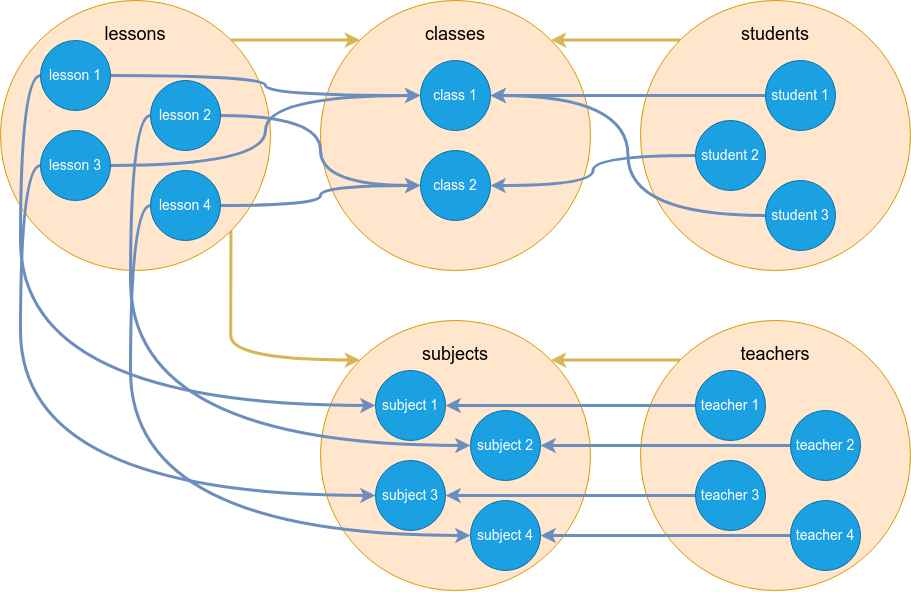

The diagram above was exported from draw.io. Its source (the exported page's mxGraphModel, read from the mxfile embedded in the PNG):
<mxGraphModel dx="1155" dy="693" grid="1" gridSize="10" guides="1" tooltips="1" connect="1" arrows="1" fold="1" page="1" pageScale="1" pageWidth="827" pageHeight="1169" math="0" shadow="0">
  <root>
    <mxCell id="0" />
    <mxCell id="1" parent="0" />
    <mxCell id="8GRvN3ghTMnqHw6s4eKS-7" value="&lt;font style=&quot;font-size: 18px;&quot;&gt;subjects&lt;/font&gt;&lt;div&gt;&lt;font style=&quot;font-size: 18px;&quot;&gt;&lt;br&gt;&lt;/font&gt;&lt;/div&gt;&lt;div&gt;&lt;font style=&quot;font-size: 18px;&quot;&gt;&lt;br&gt;&lt;/font&gt;&lt;/div&gt;&lt;div&gt;&lt;font style=&quot;font-size: 18px;&quot;&gt;&lt;br&gt;&lt;/font&gt;&lt;/div&gt;&lt;div&gt;&lt;font style=&quot;font-size: 18px;&quot;&gt;&lt;br&gt;&lt;/font&gt;&lt;/div&gt;&lt;div&gt;&lt;br&gt;&lt;/div&gt;&lt;div&gt;&lt;font style=&quot;font-size: 18px;&quot;&gt;&lt;br&gt;&lt;/font&gt;&lt;/div&gt;&lt;div&gt;&lt;font style=&quot;font-size: 18px;&quot;&gt;&lt;br&gt;&lt;/font&gt;&lt;/div&gt;&lt;div&gt;&lt;font style=&quot;font-size: 18px;&quot;&gt;&lt;br&gt;&lt;/font&gt;&lt;/div&gt;&lt;div&gt;&lt;font style=&quot;font-size: 18px;&quot;&gt;&lt;br&gt;&lt;/font&gt;&lt;/div&gt;&lt;div&gt;&lt;br&gt;&lt;/div&gt;" style="ellipse;whiteSpace=wrap;html=1;aspect=fixed;fillColor=#ffe6cc;strokeColor=#d79b00;" vertex="1" parent="1">
      <mxGeometry x="400" y="470" width="270" height="270" as="geometry" />
    </mxCell>
    <mxCell id="8GRvN3ghTMnqHw6s4eKS-6" value="&lt;font style=&quot;font-size: 18px;&quot;&gt;classes&lt;/font&gt;&lt;div&gt;&lt;font style=&quot;font-size: 18px;&quot;&gt;&lt;br&gt;&lt;/font&gt;&lt;/div&gt;&lt;div&gt;&lt;font style=&quot;font-size: 18px;&quot;&gt;&lt;br&gt;&lt;/font&gt;&lt;/div&gt;&lt;div&gt;&lt;font style=&quot;font-size: 18px;&quot;&gt;&lt;br&gt;&lt;/font&gt;&lt;/div&gt;&lt;div&gt;&lt;font style=&quot;font-size: 18px;&quot;&gt;&lt;br&gt;&lt;/font&gt;&lt;/div&gt;&lt;div&gt;&lt;br&gt;&lt;/div&gt;&lt;div&gt;&lt;font style=&quot;font-size: 18px;&quot;&gt;&lt;br&gt;&lt;/font&gt;&lt;/div&gt;&lt;div&gt;&lt;font style=&quot;font-size: 18px;&quot;&gt;&lt;br&gt;&lt;/font&gt;&lt;/div&gt;&lt;div&gt;&lt;font style=&quot;font-size: 18px;&quot;&gt;&lt;br&gt;&lt;/font&gt;&lt;/div&gt;&lt;div&gt;&lt;font style=&quot;font-size: 18px;&quot;&gt;&lt;br&gt;&lt;/font&gt;&lt;/div&gt;&lt;div&gt;&lt;br&gt;&lt;/div&gt;" style="ellipse;whiteSpace=wrap;html=1;aspect=fixed;fillColor=#ffe6cc;strokeColor=#d79b00;" vertex="1" parent="1">
      <mxGeometry x="400" y="150" width="270" height="270" as="geometry" />
    </mxCell>
    <mxCell id="8GRvN3ghTMnqHw6s4eKS-42" style="edgeStyle=orthogonalEdgeStyle;shape=connector;curved=1;rounded=0;orthogonalLoop=1;jettySize=auto;html=1;strokeColor=#d6b656;strokeWidth=3;align=center;verticalAlign=middle;fontFamily=Helvetica;fontSize=11;fontColor=default;labelBackgroundColor=default;endArrow=classic;fillColor=#fff2cc;exitX=1;exitY=0;exitDx=0;exitDy=0;entryX=0;entryY=0;entryDx=0;entryDy=0;" edge="1" parent="1" source="8GRvN3ghTMnqHw6s4eKS-1" target="8GRvN3ghTMnqHw6s4eKS-6">
      <mxGeometry relative="1" as="geometry" />
    </mxCell>
    <mxCell id="8GRvN3ghTMnqHw6s4eKS-47" style="edgeStyle=orthogonalEdgeStyle;shape=connector;curved=1;rounded=0;orthogonalLoop=1;jettySize=auto;html=1;strokeColor=#d6b656;strokeWidth=3;align=center;verticalAlign=middle;fontFamily=Helvetica;fontSize=11;fontColor=default;labelBackgroundColor=default;endArrow=classic;fillColor=#fff2cc;entryX=0;entryY=0;entryDx=0;entryDy=0;exitX=1;exitY=1;exitDx=0;exitDy=0;" edge="1" parent="1" source="8GRvN3ghTMnqHw6s4eKS-1" target="8GRvN3ghTMnqHw6s4eKS-7">
      <mxGeometry relative="1" as="geometry">
        <Array as="points">
          <mxPoint x="310" y="460" />
          <mxPoint x="310" y="509" />
        </Array>
      </mxGeometry>
    </mxCell>
    <mxCell id="8GRvN3ghTMnqHw6s4eKS-1" value="&lt;font style=&quot;font-size: 18px;&quot;&gt;lessons&lt;/font&gt;&lt;div&gt;&lt;font style=&quot;font-size: 18px;&quot;&gt;&lt;br&gt;&lt;/font&gt;&lt;/div&gt;&lt;div&gt;&lt;font style=&quot;font-size: 18px;&quot;&gt;&lt;br&gt;&lt;/font&gt;&lt;/div&gt;&lt;div&gt;&lt;font style=&quot;font-size: 18px;&quot;&gt;&lt;br&gt;&lt;/font&gt;&lt;/div&gt;&lt;div&gt;&lt;font style=&quot;font-size: 18px;&quot;&gt;&lt;br&gt;&lt;/font&gt;&lt;/div&gt;&lt;div&gt;&lt;br&gt;&lt;/div&gt;&lt;div&gt;&lt;font style=&quot;font-size: 18px;&quot;&gt;&lt;br&gt;&lt;/font&gt;&lt;/div&gt;&lt;div&gt;&lt;font style=&quot;font-size: 18px;&quot;&gt;&lt;br&gt;&lt;/font&gt;&lt;/div&gt;&lt;div&gt;&lt;font style=&quot;font-size: 18px;&quot;&gt;&lt;br&gt;&lt;/font&gt;&lt;/div&gt;&lt;div&gt;&lt;font style=&quot;font-size: 18px;&quot;&gt;&lt;br&gt;&lt;/font&gt;&lt;/div&gt;&lt;div&gt;&lt;br&gt;&lt;/div&gt;" style="ellipse;whiteSpace=wrap;html=1;aspect=fixed;fillColor=#ffe6cc;strokeColor=#d79b00;" vertex="1" parent="1">
      <mxGeometry x="80" y="150" width="270" height="270" as="geometry" />
    </mxCell>
    <mxCell id="8GRvN3ghTMnqHw6s4eKS-26" style="edgeStyle=orthogonalEdgeStyle;shape=connector;curved=1;rounded=0;orthogonalLoop=1;jettySize=auto;html=1;entryX=0;entryY=0.5;entryDx=0;entryDy=0;strokeColor=#6c8ebf;strokeWidth=3;align=center;verticalAlign=middle;fontFamily=Helvetica;fontSize=11;fontColor=default;labelBackgroundColor=default;endArrow=classic;fillColor=#dae8fc;" edge="1" parent="1" source="8GRvN3ghTMnqHw6s4eKS-2" target="8GRvN3ghTMnqHw6s4eKS-11">
      <mxGeometry relative="1" as="geometry" />
    </mxCell>
    <mxCell id="8GRvN3ghTMnqHw6s4eKS-29" style="edgeStyle=orthogonalEdgeStyle;shape=connector;curved=1;rounded=0;orthogonalLoop=1;jettySize=auto;html=1;entryX=0;entryY=0.5;entryDx=0;entryDy=0;strokeColor=#6c8ebf;strokeWidth=3;align=center;verticalAlign=middle;fontFamily=Helvetica;fontSize=11;fontColor=default;labelBackgroundColor=default;endArrow=classic;fillColor=#dae8fc;exitX=0;exitY=0.5;exitDx=0;exitDy=0;" edge="1" parent="1" source="8GRvN3ghTMnqHw6s4eKS-2" target="8GRvN3ghTMnqHw6s4eKS-13">
      <mxGeometry relative="1" as="geometry" />
    </mxCell>
    <mxCell id="8GRvN3ghTMnqHw6s4eKS-2" value="&lt;font style=&quot;font-size: 14px;&quot;&gt;lesson 1&lt;/font&gt;" style="ellipse;whiteSpace=wrap;html=1;aspect=fixed;fillColor=#1ba1e2;fontColor=#ffffff;strokeColor=#006EAF;" vertex="1" parent="1">
      <mxGeometry x="120" y="190" width="70" height="70" as="geometry" />
    </mxCell>
    <mxCell id="8GRvN3ghTMnqHw6s4eKS-25" style="edgeStyle=orthogonalEdgeStyle;rounded=0;orthogonalLoop=1;jettySize=auto;html=1;curved=1;strokeWidth=3;fillColor=#dae8fc;strokeColor=#6c8ebf;entryX=0;entryY=0.5;entryDx=0;entryDy=0;" edge="1" parent="1" source="8GRvN3ghTMnqHw6s4eKS-3" target="8GRvN3ghTMnqHw6s4eKS-12">
      <mxGeometry relative="1" as="geometry" />
    </mxCell>
    <mxCell id="8GRvN3ghTMnqHw6s4eKS-30" style="edgeStyle=orthogonalEdgeStyle;shape=connector;curved=1;rounded=0;orthogonalLoop=1;jettySize=auto;html=1;strokeColor=#6c8ebf;strokeWidth=3;align=center;verticalAlign=middle;fontFamily=Helvetica;fontSize=11;fontColor=default;labelBackgroundColor=default;endArrow=classic;fillColor=#dae8fc;exitX=0;exitY=0.5;exitDx=0;exitDy=0;entryX=0;entryY=0.5;entryDx=0;entryDy=0;" edge="1" parent="1" source="8GRvN3ghTMnqHw6s4eKS-3" target="8GRvN3ghTMnqHw6s4eKS-14">
      <mxGeometry relative="1" as="geometry" />
    </mxCell>
    <mxCell id="8GRvN3ghTMnqHw6s4eKS-3" value="&lt;font style=&quot;font-size: 14px;&quot;&gt;lesson 2&lt;/font&gt;" style="ellipse;whiteSpace=wrap;html=1;aspect=fixed;fillColor=#1ba1e2;fontColor=#ffffff;strokeColor=#006EAF;" vertex="1" parent="1">
      <mxGeometry x="230" y="230" width="70" height="70" as="geometry" />
    </mxCell>
    <mxCell id="8GRvN3ghTMnqHw6s4eKS-28" style="edgeStyle=orthogonalEdgeStyle;shape=connector;curved=1;rounded=0;orthogonalLoop=1;jettySize=auto;html=1;entryX=0;entryY=0.5;entryDx=0;entryDy=0;strokeColor=#6c8ebf;strokeWidth=3;align=center;verticalAlign=middle;fontFamily=Helvetica;fontSize=11;fontColor=default;labelBackgroundColor=default;endArrow=classic;fillColor=#dae8fc;" edge="1" parent="1" source="8GRvN3ghTMnqHw6s4eKS-4" target="8GRvN3ghTMnqHw6s4eKS-12">
      <mxGeometry relative="1" as="geometry" />
    </mxCell>
    <mxCell id="8GRvN3ghTMnqHw6s4eKS-32" style="edgeStyle=orthogonalEdgeStyle;shape=connector;curved=1;rounded=0;orthogonalLoop=1;jettySize=auto;html=1;strokeColor=#6c8ebf;strokeWidth=3;align=center;verticalAlign=middle;fontFamily=Helvetica;fontSize=11;fontColor=default;labelBackgroundColor=default;endArrow=classic;fillColor=#dae8fc;exitX=0;exitY=0.5;exitDx=0;exitDy=0;entryX=0;entryY=0.5;entryDx=0;entryDy=0;" edge="1" parent="1" source="8GRvN3ghTMnqHw6s4eKS-4" target="8GRvN3ghTMnqHw6s4eKS-15">
      <mxGeometry relative="1" as="geometry" />
    </mxCell>
    <mxCell id="8GRvN3ghTMnqHw6s4eKS-4" value="&lt;font style=&quot;font-size: 14px;&quot;&gt;lesson 4&lt;/font&gt;" style="ellipse;whiteSpace=wrap;html=1;aspect=fixed;fillColor=#1ba1e2;fontColor=#ffffff;strokeColor=#006EAF;" vertex="1" parent="1">
      <mxGeometry x="230" y="320" width="70" height="70" as="geometry" />
    </mxCell>
    <mxCell id="8GRvN3ghTMnqHw6s4eKS-27" style="edgeStyle=orthogonalEdgeStyle;shape=connector;curved=1;rounded=0;orthogonalLoop=1;jettySize=auto;html=1;entryX=0;entryY=0.5;entryDx=0;entryDy=0;strokeColor=#6c8ebf;strokeWidth=3;align=center;verticalAlign=middle;fontFamily=Helvetica;fontSize=11;fontColor=default;labelBackgroundColor=default;endArrow=classic;fillColor=#dae8fc;" edge="1" parent="1" source="8GRvN3ghTMnqHw6s4eKS-5" target="8GRvN3ghTMnqHw6s4eKS-11">
      <mxGeometry relative="1" as="geometry" />
    </mxCell>
    <mxCell id="8GRvN3ghTMnqHw6s4eKS-31" style="edgeStyle=orthogonalEdgeStyle;shape=connector;curved=1;rounded=0;orthogonalLoop=1;jettySize=auto;html=1;strokeColor=#6c8ebf;strokeWidth=3;align=center;verticalAlign=middle;fontFamily=Helvetica;fontSize=11;fontColor=default;labelBackgroundColor=default;endArrow=classic;fillColor=#dae8fc;exitX=0;exitY=0.5;exitDx=0;exitDy=0;entryX=0;entryY=0.5;entryDx=0;entryDy=0;" edge="1" parent="1" source="8GRvN3ghTMnqHw6s4eKS-5" target="8GRvN3ghTMnqHw6s4eKS-16">
      <mxGeometry relative="1" as="geometry" />
    </mxCell>
    <mxCell id="8GRvN3ghTMnqHw6s4eKS-5" value="&lt;font style=&quot;font-size: 14px;&quot;&gt;lesson 3&lt;/font&gt;" style="ellipse;whiteSpace=wrap;html=1;aspect=fixed;fillColor=#1ba1e2;fontColor=#ffffff;strokeColor=#006EAF;" vertex="1" parent="1">
      <mxGeometry x="120" y="280" width="70" height="70" as="geometry" />
    </mxCell>
    <mxCell id="8GRvN3ghTMnqHw6s4eKS-46" style="edgeStyle=orthogonalEdgeStyle;shape=connector;curved=1;rounded=0;orthogonalLoop=1;jettySize=auto;html=1;strokeColor=#d6b656;strokeWidth=3;align=center;verticalAlign=middle;fontFamily=Helvetica;fontSize=11;fontColor=default;labelBackgroundColor=default;endArrow=classic;fillColor=#fff2cc;entryX=1;entryY=0;entryDx=0;entryDy=0;exitX=0;exitY=0;exitDx=0;exitDy=0;" edge="1" parent="1" source="8GRvN3ghTMnqHw6s4eKS-8" target="8GRvN3ghTMnqHw6s4eKS-7">
      <mxGeometry relative="1" as="geometry" />
    </mxCell>
    <mxCell id="8GRvN3ghTMnqHw6s4eKS-8" value="&lt;font style=&quot;font-size: 18px;&quot;&gt;teachers&lt;/font&gt;&lt;div&gt;&lt;font style=&quot;font-size: 18px;&quot;&gt;&lt;br&gt;&lt;/font&gt;&lt;/div&gt;&lt;div&gt;&lt;font style=&quot;font-size: 18px;&quot;&gt;&lt;br&gt;&lt;/font&gt;&lt;/div&gt;&lt;div&gt;&lt;font style=&quot;font-size: 18px;&quot;&gt;&lt;br&gt;&lt;/font&gt;&lt;/div&gt;&lt;div&gt;&lt;font style=&quot;font-size: 18px;&quot;&gt;&lt;br&gt;&lt;/font&gt;&lt;/div&gt;&lt;div&gt;&lt;br&gt;&lt;/div&gt;&lt;div&gt;&lt;font style=&quot;font-size: 18px;&quot;&gt;&lt;br&gt;&lt;/font&gt;&lt;/div&gt;&lt;div&gt;&lt;font style=&quot;font-size: 18px;&quot;&gt;&lt;br&gt;&lt;/font&gt;&lt;/div&gt;&lt;div&gt;&lt;font style=&quot;font-size: 18px;&quot;&gt;&lt;br&gt;&lt;/font&gt;&lt;/div&gt;&lt;div&gt;&lt;font style=&quot;font-size: 18px;&quot;&gt;&lt;br&gt;&lt;/font&gt;&lt;/div&gt;&lt;div&gt;&lt;br&gt;&lt;/div&gt;" style="ellipse;whiteSpace=wrap;html=1;aspect=fixed;fillColor=#ffe6cc;strokeColor=#d79b00;" vertex="1" parent="1">
      <mxGeometry x="720" y="470" width="270" height="270" as="geometry" />
    </mxCell>
    <mxCell id="8GRvN3ghTMnqHw6s4eKS-45" style="edgeStyle=orthogonalEdgeStyle;shape=connector;curved=1;rounded=0;orthogonalLoop=1;jettySize=auto;html=1;strokeColor=#d6b656;strokeWidth=3;align=center;verticalAlign=middle;fontFamily=Helvetica;fontSize=11;fontColor=default;labelBackgroundColor=default;endArrow=classic;fillColor=#fff2cc;entryX=1;entryY=0;entryDx=0;entryDy=0;exitX=0;exitY=0;exitDx=0;exitDy=0;" edge="1" parent="1" source="8GRvN3ghTMnqHw6s4eKS-9" target="8GRvN3ghTMnqHw6s4eKS-6">
      <mxGeometry relative="1" as="geometry" />
    </mxCell>
    <mxCell id="8GRvN3ghTMnqHw6s4eKS-9" value="&lt;font style=&quot;font-size: 18px;&quot;&gt;students&lt;/font&gt;&lt;div&gt;&lt;font style=&quot;font-size: 18px;&quot;&gt;&lt;br&gt;&lt;/font&gt;&lt;/div&gt;&lt;div&gt;&lt;font style=&quot;font-size: 18px;&quot;&gt;&lt;br&gt;&lt;/font&gt;&lt;/div&gt;&lt;div&gt;&lt;font style=&quot;font-size: 18px;&quot;&gt;&lt;br&gt;&lt;/font&gt;&lt;/div&gt;&lt;div&gt;&lt;font style=&quot;font-size: 18px;&quot;&gt;&lt;br&gt;&lt;/font&gt;&lt;/div&gt;&lt;div&gt;&lt;br&gt;&lt;/div&gt;&lt;div&gt;&lt;font style=&quot;font-size: 18px;&quot;&gt;&lt;br&gt;&lt;/font&gt;&lt;/div&gt;&lt;div&gt;&lt;font style=&quot;font-size: 18px;&quot;&gt;&lt;br&gt;&lt;/font&gt;&lt;/div&gt;&lt;div&gt;&lt;font style=&quot;font-size: 18px;&quot;&gt;&lt;br&gt;&lt;/font&gt;&lt;/div&gt;&lt;div&gt;&lt;font style=&quot;font-size: 18px;&quot;&gt;&lt;br&gt;&lt;/font&gt;&lt;/div&gt;&lt;div&gt;&lt;br&gt;&lt;/div&gt;" style="ellipse;whiteSpace=wrap;html=1;aspect=fixed;fillColor=#ffe6cc;strokeColor=#d79b00;" vertex="1" parent="1">
      <mxGeometry x="720" y="150" width="270" height="270" as="geometry" />
    </mxCell>
    <mxCell id="8GRvN3ghTMnqHw6s4eKS-11" value="&lt;font style=&quot;font-size: 14px;&quot;&gt;class 1&lt;/font&gt;" style="ellipse;whiteSpace=wrap;html=1;aspect=fixed;fillColor=#1ba1e2;fontColor=#ffffff;strokeColor=#006EAF;" vertex="1" parent="1">
      <mxGeometry x="500" y="210" width="70" height="70" as="geometry" />
    </mxCell>
    <mxCell id="8GRvN3ghTMnqHw6s4eKS-12" value="&lt;font style=&quot;font-size: 14px;&quot;&gt;class 2&lt;/font&gt;" style="ellipse;whiteSpace=wrap;html=1;aspect=fixed;fillColor=#1ba1e2;fontColor=#ffffff;strokeColor=#006EAF;" vertex="1" parent="1">
      <mxGeometry x="500" y="300" width="70" height="70" as="geometry" />
    </mxCell>
    <mxCell id="8GRvN3ghTMnqHw6s4eKS-13" value="&lt;font style=&quot;font-size: 14px;&quot;&gt;subject 1&lt;/font&gt;" style="ellipse;whiteSpace=wrap;html=1;aspect=fixed;fillColor=#1ba1e2;fontColor=#ffffff;strokeColor=#006EAF;" vertex="1" parent="1">
      <mxGeometry x="455" y="520" width="70" height="70" as="geometry" />
    </mxCell>
    <mxCell id="8GRvN3ghTMnqHw6s4eKS-14" value="&lt;font style=&quot;font-size: 14px;&quot;&gt;subject 2&lt;/font&gt;" style="ellipse;whiteSpace=wrap;html=1;aspect=fixed;fillColor=#1ba1e2;fontColor=#ffffff;strokeColor=#006EAF;" vertex="1" parent="1">
      <mxGeometry x="550" y="560" width="70" height="70" as="geometry" />
    </mxCell>
    <mxCell id="8GRvN3ghTMnqHw6s4eKS-15" value="&lt;font style=&quot;font-size: 14px;&quot;&gt;subject 4&lt;/font&gt;" style="ellipse;whiteSpace=wrap;html=1;aspect=fixed;fillColor=#1ba1e2;fontColor=#ffffff;strokeColor=#006EAF;" vertex="1" parent="1">
      <mxGeometry x="550" y="650" width="70" height="70" as="geometry" />
    </mxCell>
    <mxCell id="8GRvN3ghTMnqHw6s4eKS-16" value="&lt;font style=&quot;font-size: 14px;&quot;&gt;subject 3&lt;/font&gt;" style="ellipse;whiteSpace=wrap;html=1;aspect=fixed;fillColor=#1ba1e2;fontColor=#ffffff;strokeColor=#006EAF;" vertex="1" parent="1">
      <mxGeometry x="455" y="610" width="70" height="70" as="geometry" />
    </mxCell>
    <mxCell id="8GRvN3ghTMnqHw6s4eKS-38" style="edgeStyle=orthogonalEdgeStyle;shape=connector;curved=1;rounded=0;orthogonalLoop=1;jettySize=auto;html=1;strokeColor=#6c8ebf;strokeWidth=3;align=center;verticalAlign=middle;fontFamily=Helvetica;fontSize=11;fontColor=default;labelBackgroundColor=default;endArrow=classic;fillColor=#dae8fc;" edge="1" parent="1" source="8GRvN3ghTMnqHw6s4eKS-17" target="8GRvN3ghTMnqHw6s4eKS-13">
      <mxGeometry relative="1" as="geometry" />
    </mxCell>
    <mxCell id="8GRvN3ghTMnqHw6s4eKS-17" value="&lt;font style=&quot;font-size: 14px;&quot;&gt;teacher 1&lt;/font&gt;" style="ellipse;whiteSpace=wrap;html=1;aspect=fixed;fillColor=#1ba1e2;fontColor=#ffffff;strokeColor=#006EAF;" vertex="1" parent="1">
      <mxGeometry x="775" y="520" width="70" height="70" as="geometry" />
    </mxCell>
    <mxCell id="8GRvN3ghTMnqHw6s4eKS-39" style="edgeStyle=orthogonalEdgeStyle;shape=connector;curved=1;rounded=0;orthogonalLoop=1;jettySize=auto;html=1;strokeColor=#6c8ebf;strokeWidth=3;align=center;verticalAlign=middle;fontFamily=Helvetica;fontSize=11;fontColor=default;labelBackgroundColor=default;endArrow=classic;fillColor=#dae8fc;" edge="1" parent="1" source="8GRvN3ghTMnqHw6s4eKS-18" target="8GRvN3ghTMnqHw6s4eKS-14">
      <mxGeometry relative="1" as="geometry" />
    </mxCell>
    <mxCell id="8GRvN3ghTMnqHw6s4eKS-18" value="&lt;font style=&quot;font-size: 14px;&quot;&gt;teacher 2&lt;/font&gt;" style="ellipse;whiteSpace=wrap;html=1;aspect=fixed;fillColor=#1ba1e2;fontColor=#ffffff;strokeColor=#006EAF;" vertex="1" parent="1">
      <mxGeometry x="870" y="560" width="70" height="70" as="geometry" />
    </mxCell>
    <mxCell id="8GRvN3ghTMnqHw6s4eKS-41" style="edgeStyle=orthogonalEdgeStyle;shape=connector;curved=1;rounded=0;orthogonalLoop=1;jettySize=auto;html=1;strokeColor=#6c8ebf;strokeWidth=3;align=center;verticalAlign=middle;fontFamily=Helvetica;fontSize=11;fontColor=default;labelBackgroundColor=default;endArrow=classic;fillColor=#dae8fc;" edge="1" parent="1" source="8GRvN3ghTMnqHw6s4eKS-19" target="8GRvN3ghTMnqHw6s4eKS-15">
      <mxGeometry relative="1" as="geometry" />
    </mxCell>
    <mxCell id="8GRvN3ghTMnqHw6s4eKS-19" value="&lt;font style=&quot;font-size: 14px;&quot;&gt;teacher 4&lt;/font&gt;" style="ellipse;whiteSpace=wrap;html=1;aspect=fixed;fillColor=#1ba1e2;fontColor=#ffffff;strokeColor=#006EAF;" vertex="1" parent="1">
      <mxGeometry x="870" y="650" width="70" height="70" as="geometry" />
    </mxCell>
    <mxCell id="8GRvN3ghTMnqHw6s4eKS-40" style="edgeStyle=orthogonalEdgeStyle;shape=connector;curved=1;rounded=0;orthogonalLoop=1;jettySize=auto;html=1;strokeColor=#6c8ebf;strokeWidth=3;align=center;verticalAlign=middle;fontFamily=Helvetica;fontSize=11;fontColor=default;labelBackgroundColor=default;endArrow=classic;fillColor=#dae8fc;" edge="1" parent="1" source="8GRvN3ghTMnqHw6s4eKS-20" target="8GRvN3ghTMnqHw6s4eKS-16">
      <mxGeometry relative="1" as="geometry" />
    </mxCell>
    <mxCell id="8GRvN3ghTMnqHw6s4eKS-20" value="&lt;font style=&quot;font-size: 14px;&quot;&gt;teacher 3&lt;/font&gt;" style="ellipse;whiteSpace=wrap;html=1;aspect=fixed;fillColor=#1ba1e2;fontColor=#ffffff;strokeColor=#006EAF;" vertex="1" parent="1">
      <mxGeometry x="775" y="610" width="70" height="70" as="geometry" />
    </mxCell>
    <mxCell id="8GRvN3ghTMnqHw6s4eKS-35" style="edgeStyle=orthogonalEdgeStyle;shape=connector;curved=1;rounded=0;orthogonalLoop=1;jettySize=auto;html=1;strokeColor=#6c8ebf;strokeWidth=3;align=center;verticalAlign=middle;fontFamily=Helvetica;fontSize=11;fontColor=default;labelBackgroundColor=default;endArrow=classic;fillColor=#dae8fc;" edge="1" parent="1" source="8GRvN3ghTMnqHw6s4eKS-21" target="8GRvN3ghTMnqHw6s4eKS-11">
      <mxGeometry relative="1" as="geometry" />
    </mxCell>
    <mxCell id="8GRvN3ghTMnqHw6s4eKS-21" value="&lt;font style=&quot;font-size: 14px;&quot;&gt;student 1&lt;/font&gt;" style="ellipse;whiteSpace=wrap;html=1;aspect=fixed;fillColor=#1ba1e2;fontColor=#ffffff;strokeColor=#006EAF;" vertex="1" parent="1">
      <mxGeometry x="845" y="210" width="70" height="70" as="geometry" />
    </mxCell>
    <mxCell id="8GRvN3ghTMnqHw6s4eKS-37" style="edgeStyle=orthogonalEdgeStyle;shape=connector;curved=1;rounded=0;orthogonalLoop=1;jettySize=auto;html=1;entryX=1;entryY=0.5;entryDx=0;entryDy=0;strokeColor=#6c8ebf;strokeWidth=3;align=center;verticalAlign=middle;fontFamily=Helvetica;fontSize=11;fontColor=default;labelBackgroundColor=default;endArrow=classic;fillColor=#dae8fc;" edge="1" parent="1" source="8GRvN3ghTMnqHw6s4eKS-22" target="8GRvN3ghTMnqHw6s4eKS-12">
      <mxGeometry relative="1" as="geometry" />
    </mxCell>
    <mxCell id="8GRvN3ghTMnqHw6s4eKS-22" value="&lt;font style=&quot;font-size: 14px;&quot;&gt;student 2&lt;/font&gt;" style="ellipse;whiteSpace=wrap;html=1;aspect=fixed;fillColor=#1ba1e2;fontColor=#ffffff;strokeColor=#006EAF;" vertex="1" parent="1">
      <mxGeometry x="775" y="270" width="70" height="70" as="geometry" />
    </mxCell>
    <mxCell id="8GRvN3ghTMnqHw6s4eKS-36" style="edgeStyle=orthogonalEdgeStyle;shape=connector;curved=1;rounded=0;orthogonalLoop=1;jettySize=auto;html=1;entryX=1;entryY=0.5;entryDx=0;entryDy=0;strokeColor=#6c8ebf;strokeWidth=3;align=center;verticalAlign=middle;fontFamily=Helvetica;fontSize=11;fontColor=default;labelBackgroundColor=default;endArrow=classic;fillColor=#dae8fc;" edge="1" parent="1" source="8GRvN3ghTMnqHw6s4eKS-23" target="8GRvN3ghTMnqHw6s4eKS-11">
      <mxGeometry relative="1" as="geometry" />
    </mxCell>
    <mxCell id="8GRvN3ghTMnqHw6s4eKS-23" value="&lt;font style=&quot;font-size: 14px;&quot;&gt;student 3&lt;/font&gt;" style="ellipse;whiteSpace=wrap;html=1;aspect=fixed;fillColor=#1ba1e2;fontColor=#ffffff;strokeColor=#006EAF;" vertex="1" parent="1">
      <mxGeometry x="845" y="330" width="70" height="70" as="geometry" />
    </mxCell>
  </root>
</mxGraphModel>